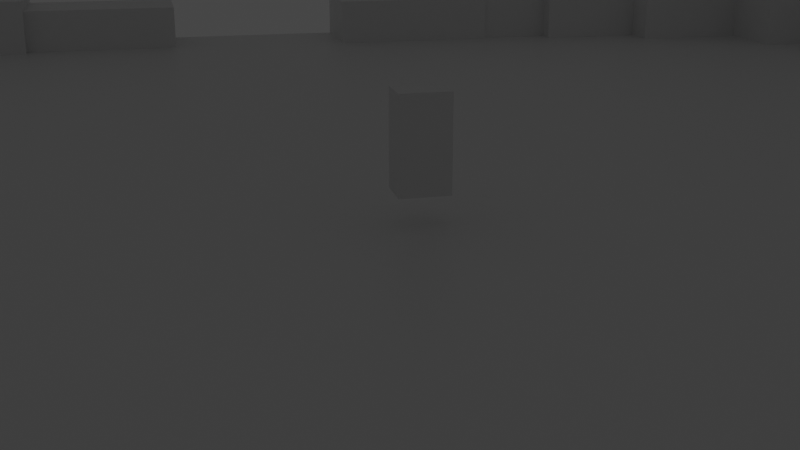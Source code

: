 # Source: Module.blend  (saved by Blender 3.6.13; exported with 4.5.12 LTS)
import bpy
from mathutils import Matrix  # noqa: F401  (used for matrix-valued properties, if any)

bpy.ops.wm.read_factory_settings(use_empty=True)
scene = bpy.context.scene
scene.name = 'Scene'

# ---- collections
col_main = bpy.data.collections.new('Main'); scene.collection.children.link(col_main)
col_world = bpy.data.collections.new('World'); scene.collection.children.link(col_world)
col_sketch = bpy.data.collections.new('Sketch'); scene.collection.children.link(col_sketch)

# ---- materials (node trees are filled in below, after node groups)
mat_material = bpy.data.materials.new('Material')
mat_material.alpha_threshold = 0.0
mat_material.use_transparent_shadow = False
mat_material.line_color = (0.0, 0.0, 0.0, 1.0)
mat_material_001 = bpy.data.materials.new('Material.001')
mat_material_001.use_transparent_shadow = False
mat_material_001.diffuse_color = (0.8, 0.002697, 0.0009101, 1.0)

# ---- material node trees
mat_material.use_nodes = True; mat_material.node_tree.nodes.clear()
_N = mat_material.node_tree.nodes; _L = mat_material.node_tree.links
n0 = _N.new('ShaderNodeOutputMaterial'); n0.name = 'Material Output'; n0.location = (300, 300)
n1 = _N.new('ShaderNodeBsdfPrincipled'); n1.name = 'Principled BSDF'; n1.location = (10, 300)
n1.distribution = 'GGX'
n1.subsurface_method = 'BURLEY'
n1.inputs[2].default_value = 0.4
n1.inputs[3].default_value = 1.45
n1.inputs[27].default_value = (0.0, 0.0, 0.0, 1.0)
n1.inputs[28].default_value = 1.0
_L.new(n1.outputs[0], n0.inputs[0])
n0.is_active_output = True
mat_material_001.use_nodes = True; mat_material_001.node_tree.nodes.clear()
_N = mat_material_001.node_tree.nodes; _L = mat_material_001.node_tree.links
n0 = _N.new('ShaderNodeBsdfPrincipled'); n0.name = 'Principled BSDF'; n0.location = (10, 300)
n0.distribution = 'GGX'
n0.subsurface_method = 'RANDOM_WALK_SKIN'
n0.inputs[3].default_value = 1.45
n0.inputs[27].default_value = (0.0, 0.0, 0.0, 1.0)
n0.inputs[28].default_value = 1.0
n1 = _N.new('ShaderNodeOutputMaterial'); n1.name = 'Material Output'; n1.location = (300, 300)
_L.new(n0.outputs[0], n1.inputs[0])
n1.is_active_output = True

# ---- world
world_world = bpy.data.worlds.new('World'); scene.world = world_world
world_world.use_nodes = True; world_world.node_tree.nodes.clear()
_N = world_world.node_tree.nodes; _L = world_world.node_tree.links
n0 = _N.new('ShaderNodeOutputWorld'); n0.name = 'World Output'; n0.location = (300, 300)
n1 = _N.new('ShaderNodeBackground'); n1.name = 'Background'; n1.location = (10, 300)
n1.inputs[0].default_value = (0.05088, 0.05088, 0.05088, 1.0)
_L.new(n1.outputs[0], n0.inputs[0])
n0.is_active_output = True
world_world.color = (0.05088, 0.05088, 0.05088)
world_world.use_sun_shadow = False
world_world.sun_shadow_jitter_overblur = 0.0

# ---- cameras
cam_camera = bpy.data.cameras.new('Camera')
cam_camera.clip_end = 100.0
cam_camera.ortho_scale = 7.314

# ---- lights
light_light = bpy.data.lights.new('Light', 'POINT')
light_light.transmission_factor = 0.0
light_light.energy = 1000.0
light_light.shadow_soft_size = 0.1
light_light.shadow_maximum_resolution = 0.006
light_light.use_absolute_resolution = True

# ---- meshes
me_cube = bpy.data.meshes.new('Cube')
me_cube.from_pydata([(10.08, 10.1, 0.0), (10.08, -10.1, 0.0), (-10.12, 10.1, 0.0), (-10.12, -10.1, 0.0), (3.386, -10.1, 0.0), (-3.348, -10.1, 0.0), (-3.348, 10.1, 0.0), (3.386, 10.1, 0.0), (10.08, 3.367, 0.0), (10.08, -3.367, 0.0), (-10.12, -3.367, 0.0), (-10.12, 3.367, 0.0), (3.386, 3.367, 0.0), (3.386, -3.367, 0.0), (-3.348, 3.367, 0.0), (-3.348, -3.367, 0.0)], [], [(15, 10, 3, 5), (9, 13, 4, 1), (13, 15, 5, 4), (7, 6, 14, 12), (12, 14, 15, 13), (0, 7, 12, 8), (8, 12, 13, 9), (6, 2, 11, 14), (14, 11, 10, 15)])
_uv = me_cube.uv_layers.new(name='UVMap')
_uv.uv.foreach_set('vector', [0.7912, 0.6667, 0.875, 0.6667, 0.875, 0.75, 0.7912, 0.75, 0.625, 0.6667, 0.7079, 0.6667, 0.7079, 0.75, 0.625, 0.75, 0.7079, 0.6667, 0.7912, 0.6667, 0.7912, 0.75, 0.7079, 0.75, 0.7079, 0.5, 0.7912, 0.5, 0.7912, 0.5833, 0.7079, 0.5833, 0.7079, 0.5833, 0.7912, 0.5833, 0.7912, 0.6667, 0.7079, 0.6667, 0.625, 0.5, 0.7079, 0.5, 0.7079, 0.5833, 0.625, 0.5833, 0.625, 0.5833, 0.7079, 0.5833, 0.7079, 0.6667, 0.625, 0.6667, 0.7912, 0.5, 0.875, 0.5, 0.875, 0.5833, 0.7912, 0.5833, 0.7912, 0.5833, 0.875, 0.5833, 0.875, 0.6667, 0.7912, 0.6667])
me_cube.materials.append(mat_material)
me_cube.use_remesh_preserve_volume = False
me_cube.use_remesh_preserve_attributes = False
me_cube.use_mirror_vertex_groups = False
me_cube.update()
me_cube_001 = bpy.data.meshes.new('Cube.001')
me_cube_001.from_pydata([(-0.3882, -0.4908, -0.9409), (-0.3882, -0.4908, 0.9409), (-0.3882, 0.4908, -0.9409), (-0.3882, 0.4908, 0.9409), (0.3882, -0.4908, -0.9409), (0.3882, -0.4908, 0.9409), (0.3882, 0.4908, -0.9409), (0.3882, 0.4908, 0.9409)], [], [(0, 1, 3, 2), (2, 3, 7, 6), (6, 7, 5, 4), (4, 5, 1, 0), (2, 6, 4, 0), (7, 3, 1, 5)])
_uv = me_cube_001.uv_layers.new(name='UVMap')
_uv.uv.foreach_set('vector', [0.375, 0.0, 0.625, 0.0, 0.625, 0.25, 0.375, 0.25, 0.375, 0.25, 0.625, 0.25, 0.625, 0.5, 0.375, 0.5, 0.375, 0.5, 0.625, 0.5, 0.625, 0.75, 0.375, 0.75, 0.375, 0.75, 0.625, 0.75, 0.625, 1.0, 0.375, 1.0, 0.125, 0.5, 0.375, 0.5, 0.375, 0.75, 0.125, 0.75, 0.625, 0.5, 0.875, 0.5, 0.875, 0.75, 0.625, 0.75])
me_cube_001.update()
me_cube_002 = bpy.data.meshes.new('Cube.002')
me_cube_002.from_pydata([(-0.06239, -3.748, -3.442), (-0.06239, -3.748, 3.442), (-0.09852, 3.136, -3.442), (-0.09852, 3.136, 3.442), (6.822, -3.712, -3.442), (6.822, -3.712, 3.442), (6.786, 3.173, -3.442), (6.786, 3.173, 3.442), (-0.1096, 3.098, -2.291), (-0.1096, 3.098, 2.291), (-0.1337, 7.68, -2.291), (-0.1337, 7.68, 2.291), (4.473, 3.122, -2.291), (4.473, 3.122, 2.291), (4.449, 7.704, -2.291), (4.449, 7.704, 2.291), (-0.4337, 7.571, -1.728), (-0.4337, 7.571, 1.728), (-0.4519, 12.98, -1.728), (-0.4519, 12.98, 1.728), (3.021, 7.589, -1.728), (3.021, 7.589, 1.728), (3.003, 13.0, -1.728), (3.003, 13.0, 1.728), (5.936, 0.7132, -2.291), (5.936, 0.7132, 2.291), (10.52, 0.7467, -2.291), (10.52, 0.7467, 2.291), (5.969, -3.869, -2.291), (5.969, -3.869, 2.291), (10.55, -3.835, -2.291), (10.55, -3.835, 2.291), (10.53, -0.4123, -1.728), (10.53, -0.4123, 1.728), (13.99, -0.3871, -1.728), (13.99, -0.3871, 1.728), (10.56, -3.867, -1.728), (10.56, -3.867, 1.728), (14.01, -3.842, -1.728), (14.01, -3.842, 1.728), (13.55, -1.001, -1.502), (13.55, -1.001, 1.502), (16.9, -0.9794, -1.502), (16.9, -0.9794, 1.502), (13.58, -4.004, -1.502), (13.58, -4.004, 1.502), (16.92, -3.982, -1.502), (16.92, -3.982, 1.502), (-0.2344, 12.63, -1.448), (-0.2344, 12.63, 1.328), (-0.249, 18.16, -1.448), (-0.249, 18.16, 1.328), (2.542, 12.65, -1.448), (2.542, 12.65, 1.328), (2.527, 18.17, -1.448), (2.527, 18.17, 1.328), (21.94, -3.634, -1.355), (21.94, -3.634, 1.421), (16.42, -3.649, -1.355), (16.42, -3.649, 1.421), (21.93, -0.8582, -1.355), (21.93, -0.8582, 1.421), (16.4, -0.8728, -1.355), (16.4, -0.8728, 1.421)], [], [(0, 1, 3, 2), (2, 3, 7, 6), (6, 7, 5, 4), (4, 5, 1, 0), (2, 6, 4, 0), (7, 3, 1, 5), (8, 9, 11, 10), (10, 11, 15, 14), (14, 15, 13, 12), (12, 13, 9, 8), (10, 14, 12, 8), (15, 11, 9, 13), (16, 17, 19, 18), (18, 19, 23, 22), (22, 23, 21, 20), (20, 21, 17, 16), (18, 22, 20, 16), (23, 19, 17, 21), (24, 25, 27, 26), (26, 27, 31, 30), (30, 31, 29, 28), (28, 29, 25, 24), (26, 30, 28, 24), (31, 27, 25, 29), (32, 33, 35, 34), (34, 35, 39, 38), (38, 39, 37, 36), (36, 37, 33, 32), (34, 38, 36, 32), (39, 35, 33, 37), (40, 41, 43, 42), (42, 43, 47, 46), (46, 47, 45, 44), (44, 45, 41, 40), (42, 46, 44, 40), (47, 43, 41, 45), (48, 49, 51, 50), (50, 51, 55, 54), (54, 55, 53, 52), (52, 53, 49, 48), (50, 54, 52, 48), (55, 51, 49, 53), (56, 57, 59, 58), (58, 59, 63, 62), (62, 63, 61, 60), (60, 61, 57, 56), (58, 62, 60, 56), (63, 59, 57, 61)])
_uv = me_cube_002.uv_layers.new(name='UVMap')
_uv.uv.foreach_set('vector', [0.375, 0.0, 0.625, 0.0, 0.625, 0.25, 0.375, 0.25, 0.375, 0.25, 0.625, 0.25, 0.625, 0.5, 0.375, 0.5, 0.375, 0.5, 0.625, 0.5, 0.625, 0.75, 0.375, 0.75, 0.375, 0.75, 0.625, 0.75, 0.625, 1.0, 0.375, 1.0, 0.125, 0.5, 0.375, 0.5, 0.375, 0.75, 0.125, 0.75, 0.625, 0.5, 0.875, 0.5, 0.875, 0.75, 0.625, 0.75, 0.375, 0.0, 0.625, 0.0, 0.625, 0.25, 0.375, 0.25, 0.375, 0.25, 0.625, 0.25, 0.625, 0.5, 0.375, 0.5, 0.375, 0.5, 0.625, 0.5, 0.625, 0.75, 0.375, 0.75, 0.375, 0.75, 0.625, 0.75, 0.625, 1.0, 0.375, 1.0, 0.125, 0.5, 0.375, 0.5, 0.375, 0.75, 0.125, 0.75, 0.625, 0.5, 0.875, 0.5, 0.875, 0.75, 0.625, 0.75, 0.375, 0.0, 0.625, 0.0, 0.625, 0.25, 0.375, 0.25, 0.375, 0.25, 0.625, 0.25, 0.625, 0.5, 0.375, 0.5, 0.375, 0.5, 0.625, 0.5, 0.625, 0.75, 0.375, 0.75, 0.375, 0.75, 0.625, 0.75, 0.625, 1.0, 0.375, 1.0, 0.125, 0.5, 0.375, 0.5, 0.375, 0.75, 0.125, 0.75, 0.625, 0.5, 0.875, 0.5, 0.875, 0.75, 0.625, 0.75, 0.375, 0.0, 0.625, 0.0, 0.625, 0.25, 0.375, 0.25, 0.375, 0.25, 0.625, 0.25, 0.625, 0.5, 0.375, 0.5, 0.375, 0.5, 0.625, 0.5, 0.625, 0.75, 0.375, 0.75, 0.375, 0.75, 0.625, 0.75, 0.625, 1.0, 0.375, 1.0, 0.125, 0.5, 0.375, 0.5, 0.375, 0.75, 0.125, 0.75, 0.625, 0.5, 0.875, 0.5, 0.875, 0.75, 0.625, 0.75, 0.375, 0.0, 0.625, 0.0, 0.625, 0.25, 0.375, 0.25, 0.375, 0.25, 0.625, 0.25, 0.625, 0.5, 0.375, 0.5, 0.375, 0.5, 0.625, 0.5, 0.625, 0.75, 0.375, 0.75, 0.375, 0.75, 0.625, 0.75, 0.625, 1.0, 0.375, 1.0, 0.125, 0.5, 0.375, 0.5, 0.375, 0.75, 0.125, 0.75, 0.625, 0.5, 0.875, 0.5, 0.875, 0.75, 0.625, 0.75, 0.375, 0.0, 0.625, 0.0, 0.625, 0.25, 0.375, 0.25, 0.375, 0.25, 0.625, 0.25, 0.625, 0.5, 0.375, 0.5, 0.375, 0.5, 0.625, 0.5, 0.625, 0.75, 0.375, 0.75, 0.375, 0.75, 0.625, 0.75, 0.625, 1.0, 0.375, 1.0, 0.125, 0.5, 0.375, 0.5, 0.375, 0.75, 0.125, 0.75, 0.625, 0.5, 0.875, 0.5, 0.875, 0.75, 0.625, 0.75, 0.375, 0.0, 0.625, 0.0, 0.625, 0.25, 0.375, 0.25, 0.375, 0.25, 0.625, 0.25, 0.625, 0.5, 0.375, 0.5, 0.375, 0.5, 0.625, 0.5, 0.625, 0.75, 0.375, 0.75, 0.375, 0.75, 0.625, 0.75, 0.625, 1.0, 0.375, 1.0, 0.125, 0.5, 0.375, 0.5, 0.375, 0.75, 0.125, 0.75, 0.625, 0.5, 0.875, 0.5, 0.875, 0.75, 0.625, 0.75, 0.375, 0.0, 0.625, 0.0, 0.625, 0.25, 0.375, 0.25, 0.375, 0.25, 0.625, 0.25, 0.625, 0.5, 0.375, 0.5, 0.375, 0.5, 0.625, 0.5, 0.625, 0.75, 0.375, 0.75, 0.375, 0.75, 0.625, 0.75, 0.625, 1.0, 0.375, 1.0, 0.125, 0.5, 0.375, 0.5, 0.375, 0.75, 0.125, 0.75, 0.625, 0.5, 0.875, 0.5, 0.875, 0.75, 0.625, 0.75])
me_cube_002.materials.append(mat_material_001)
me_cube_002.update()
me_cube_003 = bpy.data.meshes.new('Cube.003')
me_cube_003.from_pydata([(-1.807, -2.126, -2.07), (-1.807, -2.126, 1.974), (-1.828, 1.918, -2.07), (-1.828, 1.918, 1.974), (2.237, -2.105, -2.07), (2.237, -2.105, 1.974), (2.215, 1.939, -2.07), (2.215, 1.939, 1.974)], [], [(0, 1, 3, 2), (2, 3, 7, 6), (6, 7, 5, 4), (4, 5, 1, 0), (2, 6, 4, 0), (7, 3, 1, 5)])
_uv = me_cube_003.uv_layers.new(name='UVMap')
_uv.uv.foreach_set('vector', [0.375, 0.0, 0.625, 0.0, 0.625, 0.25, 0.375, 0.25, 0.375, 0.25, 0.625, 0.25, 0.625, 0.5, 0.375, 0.5, 0.375, 0.5, 0.625, 0.5, 0.625, 0.75, 0.375, 0.75, 0.375, 0.75, 0.625, 0.75, 0.625, 1.0, 0.375, 1.0, 0.125, 0.5, 0.375, 0.5, 0.375, 0.75, 0.125, 0.75, 0.625, 0.5, 0.875, 0.5, 0.875, 0.75, 0.625, 0.75])
me_cube_003.materials.append(mat_material_001)
me_cube_003.update()

# ---- curves / text
cu_beziercurve = bpy.data.curves.new('BezierCurve', 'CURVE')
cu_beziercurve.dimensions = '3D'
_sp = cu_beziercurve.splines.new('BEZIER'); _sp.bezier_points.add(1)
_sp.bezier_points.foreach_set('co', [-7.122, -18.23, 0.0, 9.081, -6.703, 0.0])
_sp.bezier_points.foreach_set('handle_left', [-10.61, -20.74, 0.0, 6.481, -8.64, 0.0])
_sp.bezier_points.foreach_set('handle_right', [-3.105, -15.36, 0.0, 11.78, -4.692, 0.0])
for _p, _l, _r in zip(_sp.bezier_points, ['ALIGNED', 'ALIGNED'], ['ALIGNED', 'ALIGNED']): _p.handle_left_type = _l; _p.handle_right_type = _r
_sp.order_u = 0
_sp.order_v = 0
_sp.resolution_u = 64
cu_beziercurve.path_duration = 50000
cu_beziercurve.use_path = True
cu_beziercurve.resolution_u = 64
cu_beziercurve.render_resolution_u = 64
cu_beziercurve.eval_time = 2.214e+04
cu_beziercurve.fill_mode = 'FULL'
cu_beziercircle = bpy.data.curves.new('BezierCircle', 'CURVE')
cu_beziercircle.dimensions = '3D'
_sp = cu_beziercircle.splines.new('BEZIER'); _sp.bezier_points.add(3)
_sp.bezier_points.foreach_set('co', [-1.0, 0.0, 0.0, 0.0, 1.0, 0.0, 1.0, 0.0, 0.0, 0.0, -1.0, 0.0])
_sp.bezier_points.foreach_set('handle_left', [-1.0, -0.5521, 0.0, -0.5521, 1.0, 0.0, 1.0, 0.5521, 0.0, 0.5521, -1.0, 0.0])
_sp.bezier_points.foreach_set('handle_right', [-1.0, 0.5521, 0.0, 0.5521, 1.0, 0.0, 1.0, -0.5521, 0.0, -0.5521, -1.0, 0.0])
for _p, _l, _r in zip(_sp.bezier_points, ['AUTO', 'AUTO', 'AUTO', 'AUTO'], ['AUTO', 'AUTO', 'AUTO', 'AUTO']): _p.handle_left_type = _l; _p.handle_right_type = _r
_sp.order_u = 0
_sp.order_v = 0
_sp.use_cyclic_u = True
cu_beziercircle.path_duration = 50000
cu_beziercircle.use_path = True
cu_beziercircle.eval_time = -1.0
cu_beziercircle.fill_mode = 'FULL'

# ---- objects
ob_light = bpy.data.objects.new('Light', light_light)
ob_camera = bpy.data.objects.new('Camera', cam_camera)
ob_beziercurve = bpy.data.objects.new('BezierCurve', cu_beziercurve)
ob_empty = bpy.data.objects.new('Empty', None)
ob_beziercircle = bpy.data.objects.new('BezierCircle', cu_beziercircle)
ob_module_default = bpy.data.objects.new('Module_Default', me_cube)
ob_cube_001 = bpy.data.objects.new('Cube.001', me_cube_001)
ob_cube_002 = bpy.data.objects.new('Cube.002', me_cube_002)
ob_cube_003 = bpy.data.objects.new('Cube.003', me_cube_002)
ob_cube_004 = bpy.data.objects.new('Cube.004', me_cube_002)
ob_cube_005 = bpy.data.objects.new('Cube.005', me_cube_002)
ob_cube_006 = bpy.data.objects.new('Cube.006', me_cube_003)

# ---- transforms, parenting, visibility, modifiers, constraints
ob_light.location = (4.076, 1.005, 5.904)
ob_light.rotation_euler = (0.6503, 0.05522, 1.866)
ob_light.lock_rotations_4d = False
ob_light.empty_display_type = 'ARROWS'
ob_light.color = (0.0, 0.0, 0.0, 0.0)
ob_light.lineart.crease_threshold = 0.0
ob_camera.location = (-0.003695, 0.01289, 0.08449)
ob_camera.rotation_euler = (-0.3023, 1.598, -6.657e-06)
ob_camera.scale = (0.2464, 0.2464, 0.2464)
ob_camera.lock_rotations_4d = False
ob_camera.empty_display_type = 'ARROWS'
ob_camera.color = (0.0, 0.0, 0.0, 0.0)
ob_camera.display_type = 'WIRE'
ob_camera.lineart.crease_threshold = 0.0
_c = ob_camera.constraints.new('FOLLOW_PATH'); _c.name = 'Follow Path'
_c.target = ob_beziercircle
_c.offset = -1e+04
_c.forward_axis = 'FORWARD_Z'
_c.up_axis = 'UP_Y'
_c.use_curve_follow = True
_c.use_curve_radius = True
_c = ob_camera.constraints.new('TRACK_TO'); _c.name = 'Track To'
_c.active = False
_c.target = ob_empty
ob_beziercurve.location = (-31.94, -7.558, 16.68)
ob_beziercurve.rotation_euler = (0.0, -0.0, -2.2)
ob_empty.location = (0.0, 0.0, 0.0)
ob_empty.scale = (3.395, 3.395, 3.395)
ob_beziercircle.location = (0.0, 0.0, 5.913)
ob_beziercircle.scale = (-19.29, 19.29, 19.29)
ob_module_default.location = (0.0, 0.0, 0.0)
ob_module_default.scale = (2.475, 2.475, 1.0)
ob_module_default.lock_rotations_4d = False
ob_module_default.empty_display_type = 'ARROWS'
ob_module_default.lineart.crease_threshold = 0.0
ob_cube_001.location = (0.02402, 0.3696, 1.556)
ob_cube_002.location = (-25.05, -21.27, 0.09811)
ob_cube_003.location = (21.26, -25.08, 0.09811)
ob_cube_003.rotation_euler = (0.0, -0.0, 1.571)
ob_cube_004.location = (25.25, 21.38, 0.09811)
ob_cube_004.rotation_euler = (0.0, -0.0, -3.142)
ob_cube_005.location = (-21.31, 24.92, 0.09811)
ob_cube_005.rotation_euler = (0.0, -0.0, -1.571)
ob_cube_006.location = (41.97, -5.464, 0.824)
ob_cube_006.rotation_euler = (0.0, -0.0, 1.571)

# ---- collection membership
col_main.objects.link(ob_light)
col_main.objects.link(ob_camera)
col_main.objects.link(ob_beziercurve)
col_main.objects.link(ob_empty)
col_main.objects.link(ob_beziercircle)
col_world.objects.link(ob_module_default)
col_world.objects.link(ob_cube_001)
col_sketch.objects.link(ob_cube_002)
col_sketch.objects.link(ob_cube_003)
col_sketch.objects.link(ob_cube_004)
col_sketch.objects.link(ob_cube_005)
col_sketch.objects.link(ob_cube_006)
def _layer_coll(name, lc=None):
    lc = lc or bpy.context.view_layer.layer_collection
    for c in lc.children:
        if c.name == name: return c
        r = _layer_coll(name, c)
        if r: return r
_layer_coll('Main').exclude = True

# ---- scene / render settings (as saved in the file)
scene.camera = ob_camera
scene.frame_start = 1; scene.frame_end = 50000; scene.frame_set(0)
scene.render.engine = 'BLENDER_EEVEE_NEXT'
scene.render.frame_map_old = 250
scene.render.frame_map_new = 325
scene.cycles.use_denoising = False
scene.cycles.sampling_pattern = 'TABULATED_SOBOL'
scene.view_settings.view_transform = 'Filmic'
bpy.context.view_layer.update()
